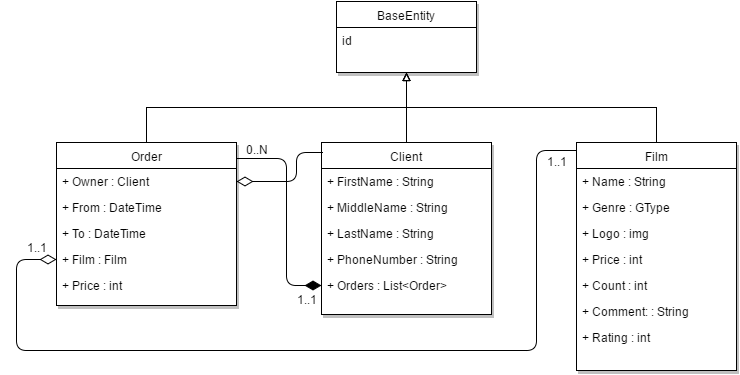

The diagram above was exported from draw.io. Its source (the exported page's mxGraphModel, read from the mxfile embedded in the PNG):
<mxGraphModel dx="1194" dy="774" grid="1" gridSize="10" guides="1" tooltips="1" connect="1" arrows="1" fold="1" page="1" pageScale="1" pageWidth="1169" pageHeight="826" background="#ffffff" math="0" shadow="0">
  <root>
    <mxCell id="0" />
    <mxCell id="1" parent="0" />
    <mxCell id="740b699f0165520d-5" value="BaseEntity" style="swimlane;html=1;fontStyle=0;childLayout=stackLayout;horizontal=1;startSize=26;fillColor=none;horizontalStack=0;resizeParent=1;resizeLast=0;collapsible=1;marginBottom=0;swimlaneFillColor=#ffffff;shadow=1;comic=0;glass=0;rounded=0;" vertex="1" parent="1">
      <mxGeometry x="510" y="141" width="140" height="71" as="geometry" />
    </mxCell>
    <mxCell id="740b699f0165520d-6" value="id" style="text;html=1;strokeColor=none;fillColor=none;align=left;verticalAlign=top;spacingLeft=4;spacingRight=4;whiteSpace=wrap;overflow=hidden;rotatable=0;points=[[0,0.5],[1,0.5]];portConstraint=eastwest;" vertex="1" parent="740b699f0165520d-5">
      <mxGeometry y="26" width="140" height="26" as="geometry" />
    </mxCell>
    <mxCell id="740b699f0165520d-9" value="Order" style="swimlane;html=1;fontStyle=0;childLayout=stackLayout;horizontal=1;startSize=26;fillColor=none;horizontalStack=0;resizeParent=1;resizeLast=0;collapsible=1;marginBottom=0;swimlaneFillColor=#ffffff;rounded=0;shadow=1;glass=0;comic=0;" vertex="1" parent="1">
      <mxGeometry x="230" y="282" width="180" height="163" as="geometry" />
    </mxCell>
    <mxCell id="740b699f0165520d-10" value="+ Owner : Client" style="text;html=1;strokeColor=none;fillColor=none;align=left;verticalAlign=top;spacingLeft=4;spacingRight=4;whiteSpace=wrap;overflow=hidden;rotatable=0;points=[[0,0.5],[1,0.5]];portConstraint=eastwest;" vertex="1" parent="740b699f0165520d-9">
      <mxGeometry y="26" width="180" height="26" as="geometry" />
    </mxCell>
    <mxCell id="740b699f0165520d-11" value="+ From : DateTime" style="text;html=1;strokeColor=none;fillColor=none;align=left;verticalAlign=top;spacingLeft=4;spacingRight=4;whiteSpace=wrap;overflow=hidden;rotatable=0;points=[[0,0.5],[1,0.5]];portConstraint=eastwest;" vertex="1" parent="740b699f0165520d-9">
      <mxGeometry y="52" width="180" height="26" as="geometry" />
    </mxCell>
    <mxCell id="740b699f0165520d-12" value="+ To : DateTime" style="text;html=1;strokeColor=none;fillColor=none;align=left;verticalAlign=top;spacingLeft=4;spacingRight=4;whiteSpace=wrap;overflow=hidden;rotatable=0;points=[[0,0.5],[1,0.5]];portConstraint=eastwest;" vertex="1" parent="740b699f0165520d-9">
      <mxGeometry y="78" width="180" height="26" as="geometry" />
    </mxCell>
    <mxCell id="740b699f0165520d-13" value="+ Film : Film" style="text;html=1;strokeColor=none;fillColor=none;align=left;verticalAlign=top;spacingLeft=4;spacingRight=4;whiteSpace=wrap;overflow=hidden;rotatable=0;points=[[0,0.5],[1,0.5]];portConstraint=eastwest;rounded=0;shadow=1;glass=0;comic=1;" vertex="1" parent="740b699f0165520d-9">
      <mxGeometry y="104" width="180" height="26" as="geometry" />
    </mxCell>
    <mxCell id="740b699f0165520d-14" value="+ Price : int" style="text;html=1;strokeColor=none;fillColor=none;align=left;verticalAlign=top;spacingLeft=4;spacingRight=4;whiteSpace=wrap;overflow=hidden;rotatable=0;points=[[0,0.5],[1,0.5]];portConstraint=eastwest;rounded=0;shadow=1;glass=0;comic=1;" vertex="1" parent="740b699f0165520d-9">
      <mxGeometry y="130" width="180" height="26" as="geometry" />
    </mxCell>
    <mxCell id="740b699f0165520d-15" value="Client" style="swimlane;html=1;fontStyle=0;childLayout=stackLayout;horizontal=1;startSize=26;fillColor=none;horizontalStack=0;resizeParent=1;resizeLast=0;collapsible=1;marginBottom=0;swimlaneFillColor=#ffffff;rounded=0;shadow=1;glass=0;comic=0;" vertex="1" parent="1">
      <mxGeometry x="495" y="282" width="170" height="172" as="geometry" />
    </mxCell>
    <mxCell id="740b699f0165520d-16" value="+ FirstName : String" style="text;html=1;strokeColor=none;fillColor=none;align=left;verticalAlign=top;spacingLeft=4;spacingRight=4;whiteSpace=wrap;overflow=hidden;rotatable=0;points=[[0,0.5],[1,0.5]];portConstraint=eastwest;" vertex="1" parent="740b699f0165520d-15">
      <mxGeometry y="26" width="170" height="26" as="geometry" />
    </mxCell>
    <mxCell id="740b699f0165520d-17" value="+ MiddleName : String" style="text;html=1;strokeColor=none;fillColor=none;align=left;verticalAlign=top;spacingLeft=4;spacingRight=4;whiteSpace=wrap;overflow=hidden;rotatable=0;points=[[0,0.5],[1,0.5]];portConstraint=eastwest;" vertex="1" parent="740b699f0165520d-15">
      <mxGeometry y="52" width="170" height="26" as="geometry" />
    </mxCell>
    <mxCell id="740b699f0165520d-18" value="+ LastName : String" style="text;html=1;strokeColor=none;fillColor=none;align=left;verticalAlign=top;spacingLeft=4;spacingRight=4;whiteSpace=wrap;overflow=hidden;rotatable=0;points=[[0,0.5],[1,0.5]];portConstraint=eastwest;" vertex="1" parent="740b699f0165520d-15">
      <mxGeometry y="78" width="170" height="26" as="geometry" />
    </mxCell>
    <mxCell id="740b699f0165520d-19" value="+ PhoneNumber : String" style="text;html=1;strokeColor=none;fillColor=none;align=left;verticalAlign=top;spacingLeft=4;spacingRight=4;whiteSpace=wrap;overflow=hidden;rotatable=0;points=[[0,0.5],[1,0.5]];portConstraint=eastwest;rounded=0;shadow=1;glass=0;comic=1;" vertex="1" parent="740b699f0165520d-15">
      <mxGeometry y="104" width="170" height="26" as="geometry" />
    </mxCell>
    <mxCell id="740b699f0165520d-20" value="+ Orders : List&amp;lt;Order&amp;gt;" style="text;html=1;strokeColor=none;fillColor=none;align=left;verticalAlign=top;spacingLeft=4;spacingRight=4;whiteSpace=wrap;overflow=hidden;rotatable=0;points=[[0,0.5],[1,0.5]];portConstraint=eastwest;rounded=0;shadow=1;glass=0;comic=1;" vertex="1" parent="740b699f0165520d-15">
      <mxGeometry y="130" width="170" height="26" as="geometry" />
    </mxCell>
    <mxCell id="740b699f0165520d-21" value="Film" style="swimlane;html=1;fontStyle=0;childLayout=stackLayout;horizontal=1;startSize=26;fillColor=none;horizontalStack=0;resizeParent=1;resizeLast=0;collapsible=1;marginBottom=0;swimlaneFillColor=#ffffff;rounded=0;shadow=1;glass=0;comic=0;" vertex="1" parent="1">
      <mxGeometry x="750" y="282" width="160" height="228" as="geometry" />
    </mxCell>
    <mxCell id="740b699f0165520d-22" value="+ Name : String" style="text;html=1;strokeColor=none;fillColor=none;align=left;verticalAlign=top;spacingLeft=4;spacingRight=4;whiteSpace=wrap;overflow=hidden;rotatable=0;points=[[0,0.5],[1,0.5]];portConstraint=eastwest;" vertex="1" parent="740b699f0165520d-21">
      <mxGeometry y="26" width="160" height="26" as="geometry" />
    </mxCell>
    <mxCell id="740b699f0165520d-23" value="+ Genre : GType" style="text;html=1;strokeColor=none;fillColor=none;align=left;verticalAlign=top;spacingLeft=4;spacingRight=4;whiteSpace=wrap;overflow=hidden;rotatable=0;points=[[0,0.5],[1,0.5]];portConstraint=eastwest;" vertex="1" parent="740b699f0165520d-21">
      <mxGeometry y="52" width="160" height="26" as="geometry" />
    </mxCell>
    <mxCell id="740b699f0165520d-24" value="+ Logo : img" style="text;html=1;strokeColor=none;fillColor=none;align=left;verticalAlign=top;spacingLeft=4;spacingRight=4;whiteSpace=wrap;overflow=hidden;rotatable=0;points=[[0,0.5],[1,0.5]];portConstraint=eastwest;" vertex="1" parent="740b699f0165520d-21">
      <mxGeometry y="78" width="160" height="26" as="geometry" />
    </mxCell>
    <mxCell id="740b699f0165520d-25" value="+ Price : int" style="text;html=1;strokeColor=none;fillColor=none;align=left;verticalAlign=top;spacingLeft=4;spacingRight=4;whiteSpace=wrap;overflow=hidden;rotatable=0;points=[[0,0.5],[1,0.5]];portConstraint=eastwest;rounded=0;shadow=1;glass=0;comic=0;" vertex="1" parent="740b699f0165520d-21">
      <mxGeometry y="104" width="160" height="26" as="geometry" />
    </mxCell>
    <mxCell id="740b699f0165520d-26" value="+ Count : int" style="text;html=1;strokeColor=none;fillColor=none;align=left;verticalAlign=top;spacingLeft=4;spacingRight=4;whiteSpace=wrap;overflow=hidden;rotatable=0;points=[[0,0.5],[1,0.5]];portConstraint=eastwest;rounded=0;shadow=1;glass=0;comic=0;" vertex="1" parent="740b699f0165520d-21">
      <mxGeometry y="130" width="160" height="26" as="geometry" />
    </mxCell>
    <mxCell id="740b699f0165520d-27" value="+ Comment: : String" style="text;html=1;strokeColor=none;fillColor=none;align=left;verticalAlign=top;spacingLeft=4;spacingRight=4;whiteSpace=wrap;overflow=hidden;rotatable=0;points=[[0,0.5],[1,0.5]];portConstraint=eastwest;rounded=0;shadow=1;glass=0;comic=0;" vertex="1" parent="740b699f0165520d-21">
      <mxGeometry y="156" width="160" height="26" as="geometry" />
    </mxCell>
    <mxCell id="740b699f0165520d-28" value="+ Rating : int" style="text;html=1;strokeColor=none;fillColor=none;align=left;verticalAlign=top;spacingLeft=4;spacingRight=4;whiteSpace=wrap;overflow=hidden;rotatable=0;points=[[0,0.5],[1,0.5]];portConstraint=eastwest;rounded=0;shadow=1;glass=0;comic=0;" vertex="1" parent="740b699f0165520d-21">
      <mxGeometry y="182" width="160" height="26" as="geometry" />
    </mxCell>
    <mxCell id="740b699f0165520d-32" style="edgeStyle=orthogonalEdgeStyle;rounded=0;html=1;exitX=0.5;exitY=0;entryX=0.5;entryY=1;endArrow=block;endFill=0;jettySize=auto;orthogonalLoop=1;strokeColor=#000000;" edge="1" parent="1" source="740b699f0165520d-9" target="740b699f0165520d-5">
      <mxGeometry relative="1" as="geometry" />
    </mxCell>
    <mxCell id="740b699f0165520d-33" style="edgeStyle=orthogonalEdgeStyle;rounded=0;html=1;exitX=0.5;exitY=0;entryX=0.5;entryY=1;endArrow=block;endFill=0;jettySize=auto;orthogonalLoop=1;strokeColor=#000000;" edge="1" parent="1" source="740b699f0165520d-15" target="740b699f0165520d-5">
      <mxGeometry relative="1" as="geometry" />
    </mxCell>
    <mxCell id="740b699f0165520d-34" style="edgeStyle=orthogonalEdgeStyle;rounded=0;html=1;exitX=0.5;exitY=0;entryX=0.5;entryY=1;endArrow=block;endFill=0;jettySize=auto;orthogonalLoop=1;strokeColor=#000000;" edge="1" parent="1" source="740b699f0165520d-21" target="740b699f0165520d-5">
      <mxGeometry relative="1" as="geometry" />
    </mxCell>
    <mxCell id="740b699f0165520d-52" value="" style="endArrow=none;html=1;endSize=12;startArrow=diamondThin;startSize=14;startFill=0;edgeStyle=orthogonalEdgeStyle;align=left;verticalAlign=bottom;strokeColor=#000000;exitX=0;exitY=0.5;entryX=0;entryY=0.035;entryPerimeter=0;endFill=0;" edge="1" parent="1" source="740b699f0165520d-13" target="740b699f0165520d-21">
      <mxGeometry x="-1" y="3" relative="1" as="geometry">
        <mxPoint x="290" y="500" as="sourcePoint" />
        <mxPoint x="670" y="490" as="targetPoint" />
        <Array as="points">
          <mxPoint x="190" y="399" />
          <mxPoint x="190" y="490" />
          <mxPoint x="710" y="490" />
          <mxPoint x="710" y="290" />
        </Array>
      </mxGeometry>
    </mxCell>
    <mxCell id="740b699f0165520d-62" value="1..1" style="text;html=1;resizable=0;points=[];align=center;verticalAlign=middle;labelBackgroundColor=#ffffff;" vertex="1" connectable="0" parent="740b699f0165520d-52">
      <mxGeometry x="-0.9776" relative="1" as="geometry">
        <mxPoint x="-10" y="-13" as="offset" />
      </mxGeometry>
    </mxCell>
    <mxCell id="740b699f0165520d-63" value="1..1" style="text;html=1;resizable=0;points=[];align=center;verticalAlign=middle;labelBackgroundColor=#ffffff;" vertex="1" connectable="0" parent="740b699f0165520d-52">
      <mxGeometry x="0.991" y="1" relative="1" as="geometry">
        <mxPoint x="-16" y="11" as="offset" />
      </mxGeometry>
    </mxCell>
    <mxCell id="740b699f0165520d-58" value="" style="endArrow=none;html=1;endSize=12;startArrow=diamondThin;startSize=14;startFill=1;edgeStyle=orthogonalEdgeStyle;align=left;verticalAlign=bottom;strokeColor=#000000;exitX=0;exitY=0.5;entryX=1;entryY=0.098;entryPerimeter=0;endFill=0;" edge="1" parent="1" source="740b699f0165520d-20" target="740b699f0165520d-9">
      <mxGeometry x="-1" y="3" relative="1" as="geometry">
        <mxPoint x="360" y="580" as="sourcePoint" />
        <mxPoint x="520" y="580" as="targetPoint" />
        <Array as="points">
          <mxPoint x="460" y="425" />
          <mxPoint x="460" y="298" />
        </Array>
      </mxGeometry>
    </mxCell>
    <mxCell id="740b699f0165520d-60" value="1..1" style="text;html=1;resizable=0;points=[];align=center;verticalAlign=middle;labelBackgroundColor=#ffffff;" vertex="1" connectable="0" parent="740b699f0165520d-58">
      <mxGeometry x="-0.934" y="1" relative="1" as="geometry">
        <mxPoint x="-8" y="12" as="offset" />
      </mxGeometry>
    </mxCell>
    <mxCell id="740b699f0165520d-61" value="0..N" style="text;html=1;resizable=0;points=[];align=center;verticalAlign=middle;labelBackgroundColor=#ffffff;" vertex="1" connectable="0" parent="740b699f0165520d-58">
      <mxGeometry x="0.9151" relative="1" as="geometry">
        <mxPoint x="11" y="-10" as="offset" />
      </mxGeometry>
    </mxCell>
    <mxCell id="740b699f0165520d-59" value="" style="endArrow=none;html=1;endSize=12;startArrow=diamondThin;startSize=14;startFill=0;edgeStyle=orthogonalEdgeStyle;align=left;verticalAlign=bottom;strokeColor=#000000;exitX=1;exitY=0.5;entryX=0.006;entryY=0.058;entryPerimeter=0;endFill=0;" edge="1" parent="1" source="740b699f0165520d-10" target="740b699f0165520d-15">
      <mxGeometry x="-1" y="3" relative="1" as="geometry">
        <mxPoint x="440" y="520" as="sourcePoint" />
        <mxPoint x="600" y="520" as="targetPoint" />
        <Array as="points">
          <mxPoint x="470" y="321" />
          <mxPoint x="470" y="292" />
        </Array>
      </mxGeometry>
    </mxCell>
  </root>
</mxGraphModel>